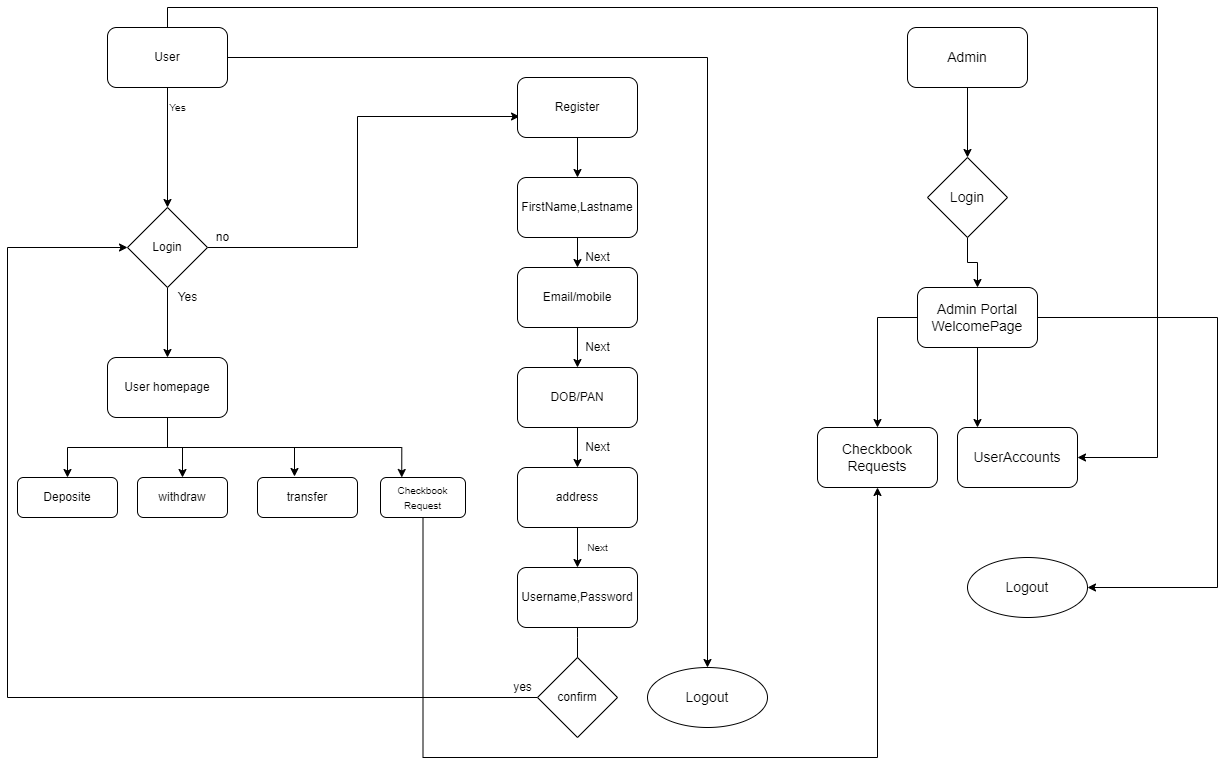

The diagram above was exported from draw.io. Its source (the exported page's mxGraphModel, read from the mxfile embedded in the PNG):
<mxGraphModel dx="1240" dy="1843" grid="1" gridSize="10" guides="1" tooltips="1" connect="1" arrows="1" fold="1" page="1" pageScale="1" pageWidth="850" pageHeight="1100" math="0" shadow="0">
  <root>
    <mxCell id="r-kvYGBfW6nRIgD2JCDY-0" />
    <mxCell id="r-kvYGBfW6nRIgD2JCDY-1" parent="r-kvYGBfW6nRIgD2JCDY-0" />
    <mxCell id="bijNij2Bmb_cxVkaJPVl-14" style="edgeStyle=orthogonalEdgeStyle;rounded=0;orthogonalLoop=1;jettySize=auto;html=1;entryX=0.5;entryY=0;entryDx=0;entryDy=0;" edge="1" parent="r-kvYGBfW6nRIgD2JCDY-1" source="r-kvYGBfW6nRIgD2JCDY-2" target="bijNij2Bmb_cxVkaJPVl-13">
      <mxGeometry relative="1" as="geometry" />
    </mxCell>
    <mxCell id="bijNij2Bmb_cxVkaJPVl-84" style="edgeStyle=orthogonalEdgeStyle;rounded=0;orthogonalLoop=1;jettySize=auto;html=1;entryX=1;entryY=0.5;entryDx=0;entryDy=0;fontSize=14;" edge="1" parent="r-kvYGBfW6nRIgD2JCDY-1" source="r-kvYGBfW6nRIgD2JCDY-2" target="bijNij2Bmb_cxVkaJPVl-63">
      <mxGeometry relative="1" as="geometry">
        <Array as="points">
          <mxPoint x="170" y="-640" />
          <mxPoint x="1160" y="-640" />
          <mxPoint x="1160" y="-190" />
        </Array>
      </mxGeometry>
    </mxCell>
    <mxCell id="bijNij2Bmb_cxVkaJPVl-89" style="edgeStyle=orthogonalEdgeStyle;rounded=0;orthogonalLoop=1;jettySize=auto;html=1;entryX=0.5;entryY=0;entryDx=0;entryDy=0;fontSize=14;" edge="1" parent="r-kvYGBfW6nRIgD2JCDY-1" source="r-kvYGBfW6nRIgD2JCDY-2" target="bijNij2Bmb_cxVkaJPVl-88">
      <mxGeometry relative="1" as="geometry" />
    </mxCell>
    <mxCell id="r-kvYGBfW6nRIgD2JCDY-2" value="User" style="rounded=1;whiteSpace=wrap;html=1;" parent="r-kvYGBfW6nRIgD2JCDY-1" vertex="1">
      <mxGeometry x="110" y="-620" width="120" height="60" as="geometry" />
    </mxCell>
    <mxCell id="bijNij2Bmb_cxVkaJPVl-5" value="transfer" style="rounded=1;whiteSpace=wrap;html=1;" vertex="1" parent="r-kvYGBfW6nRIgD2JCDY-1">
      <mxGeometry x="260" y="-170" width="100" height="40" as="geometry" />
    </mxCell>
    <mxCell id="bijNij2Bmb_cxVkaJPVl-6" value="withdraw" style="rounded=1;whiteSpace=wrap;html=1;" vertex="1" parent="r-kvYGBfW6nRIgD2JCDY-1">
      <mxGeometry x="140" y="-170" width="90" height="40" as="geometry" />
    </mxCell>
    <mxCell id="bijNij2Bmb_cxVkaJPVl-7" value="Deposite" style="rounded=1;whiteSpace=wrap;html=1;" vertex="1" parent="r-kvYGBfW6nRIgD2JCDY-1">
      <mxGeometry x="20" y="-170" width="100" height="40" as="geometry" />
    </mxCell>
    <mxCell id="bijNij2Bmb_cxVkaJPVl-72" style="edgeStyle=orthogonalEdgeStyle;rounded=0;orthogonalLoop=1;jettySize=auto;html=1;entryX=0.5;entryY=1;entryDx=0;entryDy=0;fontSize=14;" edge="1" parent="r-kvYGBfW6nRIgD2JCDY-1" source="bijNij2Bmb_cxVkaJPVl-8" target="bijNij2Bmb_cxVkaJPVl-64">
      <mxGeometry relative="1" as="geometry">
        <Array as="points">
          <mxPoint x="426" y="110" />
          <mxPoint x="880" y="110" />
        </Array>
      </mxGeometry>
    </mxCell>
    <mxCell id="bijNij2Bmb_cxVkaJPVl-8" value="&lt;font style=&quot;font-size: 10px&quot;&gt;Checkbook&lt;br&gt;Request&lt;/font&gt;" style="rounded=1;whiteSpace=wrap;html=1;" vertex="1" parent="r-kvYGBfW6nRIgD2JCDY-1">
      <mxGeometry x="383" y="-170" width="85" height="40" as="geometry" />
    </mxCell>
    <mxCell id="bijNij2Bmb_cxVkaJPVl-16" style="edgeStyle=orthogonalEdgeStyle;rounded=0;orthogonalLoop=1;jettySize=auto;html=1;entryX=0.017;entryY=0.65;entryDx=0;entryDy=0;entryPerimeter=0;" edge="1" parent="r-kvYGBfW6nRIgD2JCDY-1" source="bijNij2Bmb_cxVkaJPVl-13" target="bijNij2Bmb_cxVkaJPVl-15">
      <mxGeometry relative="1" as="geometry">
        <Array as="points">
          <mxPoint x="360" y="-400" />
          <mxPoint x="360" y="-531" />
        </Array>
      </mxGeometry>
    </mxCell>
    <mxCell id="bijNij2Bmb_cxVkaJPVl-19" style="edgeStyle=orthogonalEdgeStyle;rounded=0;orthogonalLoop=1;jettySize=auto;html=1;entryX=0.5;entryY=0;entryDx=0;entryDy=0;" edge="1" parent="r-kvYGBfW6nRIgD2JCDY-1" source="bijNij2Bmb_cxVkaJPVl-13" target="bijNij2Bmb_cxVkaJPVl-18">
      <mxGeometry relative="1" as="geometry" />
    </mxCell>
    <mxCell id="bijNij2Bmb_cxVkaJPVl-13" value="Login" style="rhombus;whiteSpace=wrap;html=1;" vertex="1" parent="r-kvYGBfW6nRIgD2JCDY-1">
      <mxGeometry x="130" y="-440" width="80" height="80" as="geometry" />
    </mxCell>
    <mxCell id="bijNij2Bmb_cxVkaJPVl-21" value="" style="edgeStyle=orthogonalEdgeStyle;rounded=0;orthogonalLoop=1;jettySize=auto;html=1;" edge="1" parent="r-kvYGBfW6nRIgD2JCDY-1" source="bijNij2Bmb_cxVkaJPVl-15" target="bijNij2Bmb_cxVkaJPVl-20">
      <mxGeometry relative="1" as="geometry" />
    </mxCell>
    <mxCell id="bijNij2Bmb_cxVkaJPVl-15" value="Register" style="rounded=1;whiteSpace=wrap;html=1;" vertex="1" parent="r-kvYGBfW6nRIgD2JCDY-1">
      <mxGeometry x="520" y="-570" width="120" height="60" as="geometry" />
    </mxCell>
    <mxCell id="bijNij2Bmb_cxVkaJPVl-17" value="no" style="text;html=1;align=center;verticalAlign=middle;resizable=0;points=[];autosize=1;strokeColor=none;fillColor=none;" vertex="1" parent="r-kvYGBfW6nRIgD2JCDY-1">
      <mxGeometry x="210" y="-420" width="30" height="20" as="geometry" />
    </mxCell>
    <mxCell id="bijNij2Bmb_cxVkaJPVl-53" value="" style="edgeStyle=orthogonalEdgeStyle;rounded=0;orthogonalLoop=1;jettySize=auto;html=1;fontSize=10;" edge="1" parent="r-kvYGBfW6nRIgD2JCDY-1" source="bijNij2Bmb_cxVkaJPVl-18" target="bijNij2Bmb_cxVkaJPVl-6">
      <mxGeometry relative="1" as="geometry" />
    </mxCell>
    <mxCell id="bijNij2Bmb_cxVkaJPVl-55" style="edgeStyle=orthogonalEdgeStyle;rounded=0;orthogonalLoop=1;jettySize=auto;html=1;entryX=0.5;entryY=0;entryDx=0;entryDy=0;fontSize=10;" edge="1" parent="r-kvYGBfW6nRIgD2JCDY-1" source="bijNij2Bmb_cxVkaJPVl-18" target="bijNij2Bmb_cxVkaJPVl-7">
      <mxGeometry relative="1" as="geometry" />
    </mxCell>
    <mxCell id="bijNij2Bmb_cxVkaJPVl-56" style="edgeStyle=orthogonalEdgeStyle;rounded=0;orthogonalLoop=1;jettySize=auto;html=1;entryX=0.37;entryY=-0.025;entryDx=0;entryDy=0;entryPerimeter=0;fontSize=10;" edge="1" parent="r-kvYGBfW6nRIgD2JCDY-1" source="bijNij2Bmb_cxVkaJPVl-18" target="bijNij2Bmb_cxVkaJPVl-5">
      <mxGeometry relative="1" as="geometry">
        <Array as="points">
          <mxPoint x="170" y="-200" />
          <mxPoint x="297" y="-200" />
        </Array>
      </mxGeometry>
    </mxCell>
    <mxCell id="bijNij2Bmb_cxVkaJPVl-57" style="edgeStyle=orthogonalEdgeStyle;rounded=0;orthogonalLoop=1;jettySize=auto;html=1;entryX=0.25;entryY=0;entryDx=0;entryDy=0;fontSize=10;" edge="1" parent="r-kvYGBfW6nRIgD2JCDY-1" source="bijNij2Bmb_cxVkaJPVl-18" target="bijNij2Bmb_cxVkaJPVl-8">
      <mxGeometry relative="1" as="geometry">
        <Array as="points">
          <mxPoint x="170" y="-200" />
          <mxPoint x="404" y="-200" />
        </Array>
      </mxGeometry>
    </mxCell>
    <mxCell id="bijNij2Bmb_cxVkaJPVl-18" value="User homepage" style="rounded=1;whiteSpace=wrap;html=1;" vertex="1" parent="r-kvYGBfW6nRIgD2JCDY-1">
      <mxGeometry x="110" y="-290" width="120" height="60" as="geometry" />
    </mxCell>
    <mxCell id="bijNij2Bmb_cxVkaJPVl-23" value="" style="edgeStyle=orthogonalEdgeStyle;rounded=0;orthogonalLoop=1;jettySize=auto;html=1;" edge="1" parent="r-kvYGBfW6nRIgD2JCDY-1" source="bijNij2Bmb_cxVkaJPVl-20" target="bijNij2Bmb_cxVkaJPVl-22">
      <mxGeometry relative="1" as="geometry" />
    </mxCell>
    <mxCell id="bijNij2Bmb_cxVkaJPVl-20" value="FirstName,Lastname" style="rounded=1;whiteSpace=wrap;html=1;" vertex="1" parent="r-kvYGBfW6nRIgD2JCDY-1">
      <mxGeometry x="520" y="-470" width="120" height="60" as="geometry" />
    </mxCell>
    <mxCell id="bijNij2Bmb_cxVkaJPVl-29" value="" style="edgeStyle=orthogonalEdgeStyle;rounded=0;orthogonalLoop=1;jettySize=auto;html=1;" edge="1" parent="r-kvYGBfW6nRIgD2JCDY-1" source="bijNij2Bmb_cxVkaJPVl-22" target="bijNij2Bmb_cxVkaJPVl-26">
      <mxGeometry relative="1" as="geometry" />
    </mxCell>
    <mxCell id="bijNij2Bmb_cxVkaJPVl-22" value="Email/mobile" style="whiteSpace=wrap;html=1;rounded=1;" vertex="1" parent="r-kvYGBfW6nRIgD2JCDY-1">
      <mxGeometry x="520" y="-380" width="120" height="60" as="geometry" />
    </mxCell>
    <mxCell id="bijNij2Bmb_cxVkaJPVl-24" value="Next" style="text;html=1;align=center;verticalAlign=middle;resizable=0;points=[];autosize=1;strokeColor=none;fillColor=none;" vertex="1" parent="r-kvYGBfW6nRIgD2JCDY-1">
      <mxGeometry x="580" y="-400" width="40" height="20" as="geometry" />
    </mxCell>
    <mxCell id="bijNij2Bmb_cxVkaJPVl-25" value="Yes" style="text;html=1;align=center;verticalAlign=middle;resizable=0;points=[];autosize=1;strokeColor=none;fillColor=none;" vertex="1" parent="r-kvYGBfW6nRIgD2JCDY-1">
      <mxGeometry x="170" y="-360" width="40" height="20" as="geometry" />
    </mxCell>
    <mxCell id="bijNij2Bmb_cxVkaJPVl-28" value="" style="edgeStyle=orthogonalEdgeStyle;rounded=0;orthogonalLoop=1;jettySize=auto;html=1;" edge="1" parent="r-kvYGBfW6nRIgD2JCDY-1" source="bijNij2Bmb_cxVkaJPVl-26" target="bijNij2Bmb_cxVkaJPVl-27">
      <mxGeometry relative="1" as="geometry" />
    </mxCell>
    <mxCell id="bijNij2Bmb_cxVkaJPVl-26" value="DOB/PAN" style="rounded=1;whiteSpace=wrap;html=1;" vertex="1" parent="r-kvYGBfW6nRIgD2JCDY-1">
      <mxGeometry x="520" y="-280" width="120" height="60" as="geometry" />
    </mxCell>
    <mxCell id="bijNij2Bmb_cxVkaJPVl-33" value="" style="edgeStyle=orthogonalEdgeStyle;rounded=0;orthogonalLoop=1;jettySize=auto;html=1;" edge="1" parent="r-kvYGBfW6nRIgD2JCDY-1" source="bijNij2Bmb_cxVkaJPVl-27" target="bijNij2Bmb_cxVkaJPVl-32">
      <mxGeometry relative="1" as="geometry" />
    </mxCell>
    <mxCell id="bijNij2Bmb_cxVkaJPVl-27" value="address" style="whiteSpace=wrap;html=1;rounded=1;" vertex="1" parent="r-kvYGBfW6nRIgD2JCDY-1">
      <mxGeometry x="520" y="-180" width="120" height="60" as="geometry" />
    </mxCell>
    <mxCell id="bijNij2Bmb_cxVkaJPVl-30" value="Next" style="text;html=1;align=center;verticalAlign=middle;resizable=0;points=[];autosize=1;strokeColor=none;fillColor=none;" vertex="1" parent="r-kvYGBfW6nRIgD2JCDY-1">
      <mxGeometry x="580" y="-310" width="40" height="20" as="geometry" />
    </mxCell>
    <mxCell id="bijNij2Bmb_cxVkaJPVl-31" value="Next" style="text;html=1;align=center;verticalAlign=middle;resizable=0;points=[];autosize=1;strokeColor=none;fillColor=none;" vertex="1" parent="r-kvYGBfW6nRIgD2JCDY-1">
      <mxGeometry x="580" y="-210" width="40" height="20" as="geometry" />
    </mxCell>
    <mxCell id="bijNij2Bmb_cxVkaJPVl-32" value="Username,Password" style="whiteSpace=wrap;html=1;rounded=1;" vertex="1" parent="r-kvYGBfW6nRIgD2JCDY-1">
      <mxGeometry x="520" y="-80" width="120" height="60" as="geometry" />
    </mxCell>
    <mxCell id="bijNij2Bmb_cxVkaJPVl-37" style="edgeStyle=orthogonalEdgeStyle;rounded=0;orthogonalLoop=1;jettySize=auto;html=1;entryX=0;entryY=0.5;entryDx=0;entryDy=0;" edge="1" parent="r-kvYGBfW6nRIgD2JCDY-1" source="bijNij2Bmb_cxVkaJPVl-36" target="bijNij2Bmb_cxVkaJPVl-13">
      <mxGeometry relative="1" as="geometry">
        <mxPoint x="60" y="-360" as="targetPoint" />
        <Array as="points">
          <mxPoint x="10" y="50" />
          <mxPoint x="10" y="-400" />
        </Array>
      </mxGeometry>
    </mxCell>
    <mxCell id="bijNij2Bmb_cxVkaJPVl-39" value="yes" style="text;html=1;align=center;verticalAlign=middle;resizable=0;points=[];autosize=1;strokeColor=none;fillColor=none;" vertex="1" parent="r-kvYGBfW6nRIgD2JCDY-1">
      <mxGeometry x="510" y="30" width="30" height="20" as="geometry" />
    </mxCell>
    <mxCell id="bijNij2Bmb_cxVkaJPVl-36" value="confirm" style="rhombus;whiteSpace=wrap;html=1;" vertex="1" parent="r-kvYGBfW6nRIgD2JCDY-1">
      <mxGeometry x="540" y="10" width="80" height="80" as="geometry" />
    </mxCell>
    <mxCell id="bijNij2Bmb_cxVkaJPVl-40" value="" style="edgeStyle=orthogonalEdgeStyle;rounded=0;orthogonalLoop=1;jettySize=auto;html=1;endArrow=none;" edge="1" parent="r-kvYGBfW6nRIgD2JCDY-1" source="bijNij2Bmb_cxVkaJPVl-32" target="bijNij2Bmb_cxVkaJPVl-36">
      <mxGeometry relative="1" as="geometry">
        <mxPoint x="580" y="-20" as="sourcePoint" />
        <mxPoint x="580" y="70" as="targetPoint" />
        <Array as="points">
          <mxPoint x="580" y="-10" />
          <mxPoint x="580" y="-10" />
        </Array>
      </mxGeometry>
    </mxCell>
    <mxCell id="bijNij2Bmb_cxVkaJPVl-58" value="Next" style="text;html=1;align=center;verticalAlign=middle;resizable=0;points=[];autosize=1;strokeColor=none;fillColor=none;fontSize=10;" vertex="1" parent="r-kvYGBfW6nRIgD2JCDY-1">
      <mxGeometry x="580" y="-110" width="40" height="20" as="geometry" />
    </mxCell>
    <mxCell id="bijNij2Bmb_cxVkaJPVl-59" value="Yes" style="text;html=1;align=center;verticalAlign=middle;resizable=0;points=[];autosize=1;strokeColor=none;fillColor=none;fontSize=10;" vertex="1" parent="r-kvYGBfW6nRIgD2JCDY-1">
      <mxGeometry x="165" y="-550" width="30" height="20" as="geometry" />
    </mxCell>
    <mxCell id="bijNij2Bmb_cxVkaJPVl-62" style="edgeStyle=orthogonalEdgeStyle;rounded=0;orthogonalLoop=1;jettySize=auto;html=1;entryX=0.5;entryY=0;entryDx=0;entryDy=0;fontSize=14;" edge="1" parent="r-kvYGBfW6nRIgD2JCDY-1" source="bijNij2Bmb_cxVkaJPVl-60" target="bijNij2Bmb_cxVkaJPVl-61">
      <mxGeometry relative="1" as="geometry" />
    </mxCell>
    <mxCell id="bijNij2Bmb_cxVkaJPVl-60" value="&lt;font style=&quot;font-size: 14px&quot;&gt;Admin&lt;/font&gt;" style="rounded=1;whiteSpace=wrap;html=1;fontSize=10;" vertex="1" parent="r-kvYGBfW6nRIgD2JCDY-1">
      <mxGeometry x="910" y="-620" width="120" height="60" as="geometry" />
    </mxCell>
    <mxCell id="bijNij2Bmb_cxVkaJPVl-93" value="" style="edgeStyle=orthogonalEdgeStyle;rounded=0;orthogonalLoop=1;jettySize=auto;html=1;fontSize=14;" edge="1" parent="r-kvYGBfW6nRIgD2JCDY-1" source="bijNij2Bmb_cxVkaJPVl-61" target="bijNij2Bmb_cxVkaJPVl-65">
      <mxGeometry relative="1" as="geometry" />
    </mxCell>
    <mxCell id="bijNij2Bmb_cxVkaJPVl-61" value="Login" style="rhombus;whiteSpace=wrap;html=1;fontSize=14;" vertex="1" parent="r-kvYGBfW6nRIgD2JCDY-1">
      <mxGeometry x="930" y="-490" width="80" height="80" as="geometry" />
    </mxCell>
    <mxCell id="bijNij2Bmb_cxVkaJPVl-63" value="UserAccounts" style="rounded=1;whiteSpace=wrap;html=1;fontSize=14;" vertex="1" parent="r-kvYGBfW6nRIgD2JCDY-1">
      <mxGeometry x="960" y="-220" width="120" height="60" as="geometry" />
    </mxCell>
    <mxCell id="bijNij2Bmb_cxVkaJPVl-64" value="Checkbook&lt;br&gt;Requests" style="rounded=1;whiteSpace=wrap;html=1;fontSize=14;" vertex="1" parent="r-kvYGBfW6nRIgD2JCDY-1">
      <mxGeometry x="820" y="-220" width="120" height="60" as="geometry" />
    </mxCell>
    <mxCell id="bijNij2Bmb_cxVkaJPVl-81" value="" style="edgeStyle=orthogonalEdgeStyle;rounded=0;orthogonalLoop=1;jettySize=auto;html=1;fontSize=14;" edge="1" parent="r-kvYGBfW6nRIgD2JCDY-1" source="bijNij2Bmb_cxVkaJPVl-65" target="bijNij2Bmb_cxVkaJPVl-64">
      <mxGeometry relative="1" as="geometry">
        <Array as="points">
          <mxPoint x="880" y="-330" />
        </Array>
      </mxGeometry>
    </mxCell>
    <mxCell id="bijNij2Bmb_cxVkaJPVl-83" value="" style="edgeStyle=orthogonalEdgeStyle;rounded=0;orthogonalLoop=1;jettySize=auto;html=1;fontSize=14;" edge="1" parent="r-kvYGBfW6nRIgD2JCDY-1" source="bijNij2Bmb_cxVkaJPVl-65" target="bijNij2Bmb_cxVkaJPVl-63">
      <mxGeometry relative="1" as="geometry">
        <Array as="points">
          <mxPoint x="1000" y="-190" />
        </Array>
      </mxGeometry>
    </mxCell>
    <mxCell id="bijNij2Bmb_cxVkaJPVl-94" style="edgeStyle=orthogonalEdgeStyle;rounded=0;orthogonalLoop=1;jettySize=auto;html=1;entryX=1;entryY=0.5;entryDx=0;entryDy=0;fontSize=14;" edge="1" parent="r-kvYGBfW6nRIgD2JCDY-1" source="bijNij2Bmb_cxVkaJPVl-65" target="bijNij2Bmb_cxVkaJPVl-85">
      <mxGeometry relative="1" as="geometry">
        <Array as="points">
          <mxPoint x="1220" y="-330" />
          <mxPoint x="1220" y="-60" />
        </Array>
      </mxGeometry>
    </mxCell>
    <mxCell id="bijNij2Bmb_cxVkaJPVl-65" value="Admin Portal&lt;br&gt;WelcomePage" style="rounded=1;whiteSpace=wrap;html=1;fontSize=14;" vertex="1" parent="r-kvYGBfW6nRIgD2JCDY-1">
      <mxGeometry x="920" y="-360" width="120" height="60" as="geometry" />
    </mxCell>
    <mxCell id="bijNij2Bmb_cxVkaJPVl-85" value="Logout" style="ellipse;whiteSpace=wrap;html=1;fontSize=14;" vertex="1" parent="r-kvYGBfW6nRIgD2JCDY-1">
      <mxGeometry x="970" y="-90" width="120" height="60" as="geometry" />
    </mxCell>
    <mxCell id="bijNij2Bmb_cxVkaJPVl-88" value="Logout" style="ellipse;whiteSpace=wrap;html=1;fontSize=14;" vertex="1" parent="r-kvYGBfW6nRIgD2JCDY-1">
      <mxGeometry x="650" y="20" width="120" height="60" as="geometry" />
    </mxCell>
  </root>
</mxGraphModel>